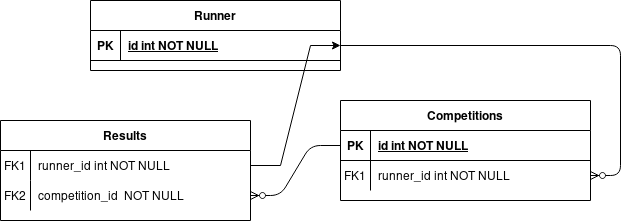

The diagram above was exported from draw.io. Its source (the exported page's mxGraphModel, read from the mxfile embedded in the PNG):
<mxGraphModel dx="782" dy="504" grid="1" gridSize="10" guides="1" tooltips="1" connect="1" arrows="1" fold="1" page="1" pageScale="1" pageWidth="850" pageHeight="1100" math="0" shadow="0" extFonts="Permanent Marker^https://fonts.googleapis.com/css?family=Permanent+Marker">
  <root>
    <mxCell id="0" />
    <mxCell id="1" parent="0" />
    <mxCell id="C-vyLk0tnHw3VtMMgP7b-1" value="" style="edgeStyle=entityRelationEdgeStyle;endArrow=ERzeroToMany;startArrow=none;endFill=1;startFill=0;" parent="1" source="C-vyLk0tnHw3VtMMgP7b-24" target="C-vyLk0tnHw3VtMMgP7b-6" edge="1">
      <mxGeometry width="100" height="100" relative="1" as="geometry">
        <mxPoint x="340" y="720" as="sourcePoint" />
        <mxPoint x="440" y="620" as="targetPoint" />
      </mxGeometry>
    </mxCell>
    <mxCell id="C-vyLk0tnHw3VtMMgP7b-12" value="" style="edgeStyle=entityRelationEdgeStyle;endArrow=ERzeroToMany;startArrow=none;endFill=1;startFill=0;entryX=1;entryY=0.5;entryDx=0;entryDy=0;" parent="1" source="C-vyLk0tnHw3VtMMgP7b-3" target="C-vyLk0tnHw3VtMMgP7b-20" edge="1">
      <mxGeometry width="100" height="100" relative="1" as="geometry">
        <mxPoint x="400" y="180" as="sourcePoint" />
        <mxPoint x="360" y="330" as="targetPoint" />
      </mxGeometry>
    </mxCell>
    <mxCell id="C-vyLk0tnHw3VtMMgP7b-2" value="Competitions" style="shape=table;startSize=30;container=1;collapsible=1;childLayout=tableLayout;fixedRows=1;rowLines=0;fontStyle=1;align=center;resizeLast=1;" parent="1" vertex="1">
      <mxGeometry x="450" y="120" width="250" height="100" as="geometry" />
    </mxCell>
    <mxCell id="C-vyLk0tnHw3VtMMgP7b-3" value="" style="shape=partialRectangle;collapsible=0;dropTarget=0;pointerEvents=0;fillColor=none;points=[[0,0.5],[1,0.5]];portConstraint=eastwest;top=0;left=0;right=0;bottom=1;" parent="C-vyLk0tnHw3VtMMgP7b-2" vertex="1">
      <mxGeometry y="30" width="250" height="30" as="geometry" />
    </mxCell>
    <mxCell id="C-vyLk0tnHw3VtMMgP7b-4" value="PK" style="shape=partialRectangle;overflow=hidden;connectable=0;fillColor=none;top=0;left=0;bottom=0;right=0;fontStyle=1;" parent="C-vyLk0tnHw3VtMMgP7b-3" vertex="1">
      <mxGeometry width="30" height="30" as="geometry">
        <mxRectangle width="30" height="30" as="alternateBounds" />
      </mxGeometry>
    </mxCell>
    <mxCell id="C-vyLk0tnHw3VtMMgP7b-5" value="id int NOT NULL " style="shape=partialRectangle;overflow=hidden;connectable=0;fillColor=none;top=0;left=0;bottom=0;right=0;align=left;spacingLeft=6;fontStyle=5;" parent="C-vyLk0tnHw3VtMMgP7b-3" vertex="1">
      <mxGeometry x="30" width="220" height="30" as="geometry">
        <mxRectangle width="220" height="30" as="alternateBounds" />
      </mxGeometry>
    </mxCell>
    <mxCell id="C-vyLk0tnHw3VtMMgP7b-6" value="" style="shape=partialRectangle;collapsible=0;dropTarget=0;pointerEvents=0;fillColor=none;points=[[0,0.5],[1,0.5]];portConstraint=eastwest;top=0;left=0;right=0;bottom=0;" parent="C-vyLk0tnHw3VtMMgP7b-2" vertex="1">
      <mxGeometry y="60" width="250" height="30" as="geometry" />
    </mxCell>
    <mxCell id="C-vyLk0tnHw3VtMMgP7b-7" value="FK1" style="shape=partialRectangle;overflow=hidden;connectable=0;fillColor=none;top=0;left=0;bottom=0;right=0;" parent="C-vyLk0tnHw3VtMMgP7b-6" vertex="1">
      <mxGeometry width="30" height="30" as="geometry">
        <mxRectangle width="30" height="30" as="alternateBounds" />
      </mxGeometry>
    </mxCell>
    <mxCell id="C-vyLk0tnHw3VtMMgP7b-8" value="runner_id int NOT NULL" style="shape=partialRectangle;overflow=hidden;connectable=0;fillColor=none;top=0;left=0;bottom=0;right=0;align=left;spacingLeft=6;" parent="C-vyLk0tnHw3VtMMgP7b-6" vertex="1">
      <mxGeometry x="30" width="220" height="30" as="geometry">
        <mxRectangle width="220" height="30" as="alternateBounds" />
      </mxGeometry>
    </mxCell>
    <mxCell id="C-vyLk0tnHw3VtMMgP7b-13" value="Results" style="shape=table;startSize=30;container=1;collapsible=1;childLayout=tableLayout;fixedRows=1;rowLines=0;fontStyle=1;align=center;resizeLast=1;" parent="1" vertex="1">
      <mxGeometry x="110" y="140" width="250" height="100" as="geometry" />
    </mxCell>
    <mxCell id="C-vyLk0tnHw3VtMMgP7b-17" value="" style="shape=partialRectangle;collapsible=0;dropTarget=0;pointerEvents=0;fillColor=none;points=[[0,0.5],[1,0.5]];portConstraint=eastwest;top=0;left=0;right=0;bottom=0;" parent="C-vyLk0tnHw3VtMMgP7b-13" vertex="1">
      <mxGeometry y="30" width="250" height="30" as="geometry" />
    </mxCell>
    <mxCell id="C-vyLk0tnHw3VtMMgP7b-18" value="FK1" style="shape=partialRectangle;overflow=hidden;connectable=0;fillColor=none;top=0;left=0;bottom=0;right=0;" parent="C-vyLk0tnHw3VtMMgP7b-17" vertex="1">
      <mxGeometry width="30" height="30" as="geometry">
        <mxRectangle width="30" height="30" as="alternateBounds" />
      </mxGeometry>
    </mxCell>
    <mxCell id="C-vyLk0tnHw3VtMMgP7b-19" value="runner_id int NOT NULL" style="shape=partialRectangle;overflow=hidden;connectable=0;fillColor=none;top=0;left=0;bottom=0;right=0;align=left;spacingLeft=6;" parent="C-vyLk0tnHw3VtMMgP7b-17" vertex="1">
      <mxGeometry x="30" width="220" height="30" as="geometry">
        <mxRectangle width="220" height="30" as="alternateBounds" />
      </mxGeometry>
    </mxCell>
    <mxCell id="C-vyLk0tnHw3VtMMgP7b-20" value="" style="shape=partialRectangle;collapsible=0;dropTarget=0;pointerEvents=0;fillColor=none;points=[[0,0.5],[1,0.5]];portConstraint=eastwest;top=0;left=0;right=0;bottom=0;" parent="C-vyLk0tnHw3VtMMgP7b-13" vertex="1">
      <mxGeometry y="60" width="250" height="30" as="geometry" />
    </mxCell>
    <mxCell id="C-vyLk0tnHw3VtMMgP7b-21" value="FK2" style="shape=partialRectangle;overflow=hidden;connectable=0;fillColor=none;top=0;left=0;bottom=0;right=0;" parent="C-vyLk0tnHw3VtMMgP7b-20" vertex="1">
      <mxGeometry width="30" height="30" as="geometry">
        <mxRectangle width="30" height="30" as="alternateBounds" />
      </mxGeometry>
    </mxCell>
    <mxCell id="C-vyLk0tnHw3VtMMgP7b-22" value="сompetition_id  NOT NULL" style="shape=partialRectangle;overflow=hidden;connectable=0;fillColor=none;top=0;left=0;bottom=0;right=0;align=left;spacingLeft=6;" parent="C-vyLk0tnHw3VtMMgP7b-20" vertex="1">
      <mxGeometry x="30" width="220" height="30" as="geometry">
        <mxRectangle width="220" height="30" as="alternateBounds" />
      </mxGeometry>
    </mxCell>
    <mxCell id="C-vyLk0tnHw3VtMMgP7b-23" value="Runner" style="shape=table;startSize=30;container=1;collapsible=1;childLayout=tableLayout;fixedRows=1;rowLines=0;fontStyle=1;align=center;resizeLast=1;" parent="1" vertex="1">
      <mxGeometry x="200" y="20" width="250" height="70" as="geometry" />
    </mxCell>
    <mxCell id="C-vyLk0tnHw3VtMMgP7b-24" value="" style="shape=partialRectangle;collapsible=0;dropTarget=0;pointerEvents=0;fillColor=none;points=[[0,0.5],[1,0.5]];portConstraint=eastwest;top=0;left=0;right=0;bottom=1;" parent="C-vyLk0tnHw3VtMMgP7b-23" vertex="1">
      <mxGeometry y="30" width="250" height="30" as="geometry" />
    </mxCell>
    <mxCell id="C-vyLk0tnHw3VtMMgP7b-25" value="PK" style="shape=partialRectangle;overflow=hidden;connectable=0;fillColor=none;top=0;left=0;bottom=0;right=0;fontStyle=1;" parent="C-vyLk0tnHw3VtMMgP7b-24" vertex="1">
      <mxGeometry width="30" height="30" as="geometry">
        <mxRectangle width="30" height="30" as="alternateBounds" />
      </mxGeometry>
    </mxCell>
    <mxCell id="C-vyLk0tnHw3VtMMgP7b-26" value="id int NOT NULL " style="shape=partialRectangle;overflow=hidden;connectable=0;fillColor=none;top=0;left=0;bottom=0;right=0;align=left;spacingLeft=6;fontStyle=5;" parent="C-vyLk0tnHw3VtMMgP7b-24" vertex="1">
      <mxGeometry x="30" width="220" height="30" as="geometry">
        <mxRectangle width="220" height="30" as="alternateBounds" />
      </mxGeometry>
    </mxCell>
    <mxCell id="ZRScOoUbl2kfudcsofmT-31" style="edgeStyle=entityRelationEdgeStyle;rounded=0;orthogonalLoop=1;jettySize=auto;html=1;exitX=1;exitY=0.5;exitDx=0;exitDy=0;entryX=1;entryY=0.5;entryDx=0;entryDy=0;" edge="1" parent="1" source="C-vyLk0tnHw3VtMMgP7b-17" target="C-vyLk0tnHw3VtMMgP7b-24">
      <mxGeometry relative="1" as="geometry">
        <mxPoint x="370" y="130" as="targetPoint" />
      </mxGeometry>
    </mxCell>
  </root>
</mxGraphModel>